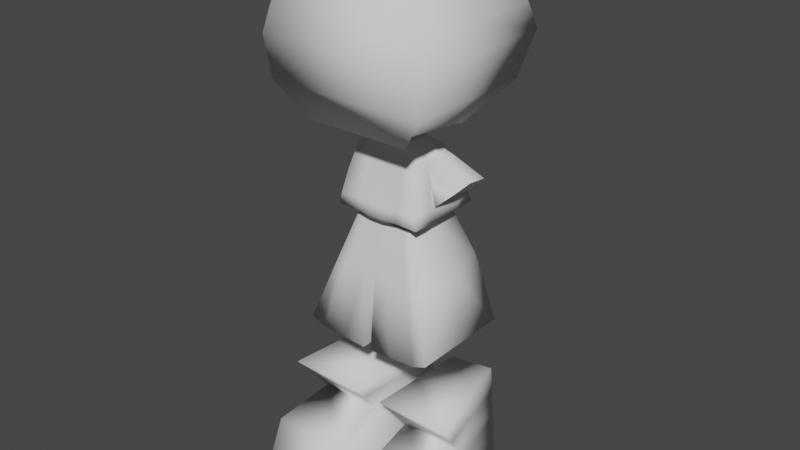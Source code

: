 # Source: mc.blend  (saved by Blender 3.1.7; exported with 4.5.12 LTS)
import bpy
from mathutils import Matrix  # noqa: F401  (used for matrix-valued properties, if any)

bpy.ops.wm.read_factory_settings(use_empty=True)
scene = bpy.context.scene
scene.name = 'Scene'

# ---- collections
col_collection = bpy.data.collections.new('Collection'); scene.collection.children.link(col_collection)

# ---- world
world_world = bpy.data.worlds.new('World'); scene.world = world_world
world_world.use_nodes = True; world_world.node_tree.nodes.clear()
_N = world_world.node_tree.nodes; _L = world_world.node_tree.links
n0 = _N.new('ShaderNodeOutputWorld'); n0.name = 'World Output'; n0.location = (300, 300)
n1 = _N.new('ShaderNodeBackground'); n1.name = 'Background'; n1.location = (10, 300)
n1.inputs[0].default_value = (0.05088, 0.05088, 0.05088, 1.0)
_L.new(n1.outputs[0], n0.inputs[0])
n0.is_active_output = True
world_world.color = (0.05088, 0.05088, 0.05088)
world_world.use_sun_shadow = False
world_world.sun_shadow_jitter_overblur = 0.0

# ---- meshes
me_plane = bpy.data.meshes.new('Plane')
me_plane.from_pydata([(-0.01504, -0.04391, 0.1333), (-0.03505, -0.02131, 0.1381), (0.01504, -0.04391, 0.1333), (0.03505, -0.02131, 0.1381), (-0.05486, -0.04721, 0.1213), (0.05486, -0.04721, 0.1213), (0.0, -0.04721, 0.1333), (0.03229, -0.03305, 0.1357), (-0.03229, -0.03305, 0.1357), (0.03293, -0.04721, 0.1226), (-0.03293, -0.04721, 0.1226), (-0.03529, -0.05811, 0.07446), (-0.0373, -0.07154, 0.01718), (0.03529, -0.05811, 0.07446), (0.0373, -0.07154, 0.01718), (0.01338, -0.07449, 0.01587), (0.0, -0.07449, 0.01587), (-0.01338, -0.07449, 0.01587), (-0.01486, -0.04787, 0.1224), (0.0, -0.04787, 0.1224), (0.01486, -0.04787, 0.1224), (-0.01408, -0.05642, 0.0748), (0.01408, -0.05642, 0.0748), (0.0, -0.05642, 0.0748), (-0.07587, -0.07154, 0.01718), (0.07587, -0.07154, 0.01718), (-0.07126, -0.07104, 0.03701), (0.07126, -0.07104, 0.03701), (-0.06774, -0.05829, 0.074), (0.06774, -0.05829, 0.074), (0.03669, -0.06699, 0.03644), (-0.03669, -0.06699, 0.03644), (-0.01359, -0.06838, 0.03469), (0.0, -0.06838, 0.03469), (0.01359, -0.06838, 0.03469), (-0.07587, 0.06655, 0.01718), (0.07587, 0.06655, 0.01718), (0.03688, -0.03702, 0.01718), (-0.05383, 0.02147, 0.1232), (0.05383, 0.02147, 0.1232), (0.0, 0.06655, 0.01718), (0.03563, 0.06655, 0.01718), (-0.03563, 0.06655, 0.01718), (-0.01782, 0.06655, 0.01718), (0.01782, 0.06655, 0.01718), (0.0, 0.02147, 0.1232), (0.03563, 0.02147, 0.1232), (-0.03563, 0.02147, 0.1232), (-0.01782, 0.02147, 0.1232), (0.01782, 0.02147, 0.1232), (-0.03513, 8.218e-05, 0.1388), (0.03513, 8.218e-05, 0.1388), (0.0, 0.01626, 0.1367), (0.02205, 0.008277, 0.1393), (-0.01535, 0.01626, 0.1377), (0.01535, 0.01626, 0.1377), (-0.02208, 0.008277, 0.1393), (0.03509, -0.01061, 0.1385), (-0.03509, -0.01061, 0.1385), (-0.05593, -0.02867, 0.1231), (0.05593, -0.02867, 0.1231), (0.06134, 0.04089, 0.07752), (0.03563, 0.04104, 0.07715), (0.01782, 0.04104, 0.07715), (0.0, 0.04104, 0.07715), (-0.01782, 0.04104, 0.07715), (-0.03563, 0.04104, 0.07715), (-0.06134, 0.04089, 0.07752), (0.06994, 0.06125, 0.03547), (0.03563, 0.0588, 0.0354), (0.01782, 0.0588, 0.0354), (0.0, 0.0588, 0.0354), (-0.01782, 0.0588, 0.0354), (-0.03563, 0.0588, 0.0354), (-0.06994, 0.06125, 0.03547), (0.03605, 0.03203, 0.01718), (0.07587, 0.03203, 0.01718), (0.07587, -0.03702, 0.01718), (0.05452, 0.005055, 0.1231), (-0.05452, 0.005055, 0.1231), (-0.03511, -0.005265, 0.1387), (0.03511, -0.005265, 0.1387), (0.1164, 0.03964, 0.07722), (-0.1164, 0.03964, 0.07722), (-0.06209, -0.02867, 0.1077), (0.06209, -0.02867, 0.1077), (-0.09785, -0.00839, 0.06176), (0.09785, -0.00839, 0.06176), (-0.1085, 0.01563, 0.07486), (0.1085, 0.01563, 0.07486), (-0.07632, 0.01312, 0.1147), (0.07635, 0.01313, 0.1147), (-0.06847, -0.01181, 0.1231), (0.06847, -0.01181, 0.1231), (-0.0351, -0.007939, 0.1386), (0.0351, -0.007939, 0.1386), (-0.07659, -0.02628, 0.04138), (0.07659, -0.02628, 0.04138), (0.1012, 0.05406, 0.06281), (-0.1012, 0.05406, 0.06281), (0.07686, 0.02573, 0.03945), (-0.07686, 0.02573, 0.03945), (-0.05586, 0.02672, 0.1108), (-0.03563, 0.02672, 0.1108), (-0.01782, 0.02672, 0.1108), (0.0, 0.02672, 0.1108), (0.01782, 0.02672, 0.1108), (0.03563, 0.02672, 0.1108), (0.05586, 0.02672, 0.1108), (-0.0751, -0.007263, 0.1151), (0.0751, -0.007263, 0.1151), (0.05831, -0.05018, 0.1086), (0.03355, -0.05004, 0.1101), (0.01467, -0.04994, 0.1109), (0.0, -0.04994, 0.1109), (-0.01467, -0.04994, 0.1109), (-0.03355, -0.05004, 0.1101), (-0.05831, -0.05018, 0.1086), (-0.06207, 0.01992, 0.1082), (0.06209, 0.01993, 0.1082), (0.01449, -0.03923, 0.0162), (0.06533, 0.02203, 0.07169), (0.06779, -0.03205, 0.07167), (0.01671, 0.03129, 0.01685), (0.0, -0.03923, 0.0162), (0.0, 0.03129, 0.01685), (-0.01671, 0.03129, 0.01685), (-0.01449, -0.03923, 0.0162), (-0.03605, 0.03203, 0.01718), (-0.03688, -0.03702, 0.01718), (-0.07587, 0.03203, 0.01718), (-0.07587, -0.03702, 0.01718), (0.07303, -0.03526, 0.03669), (0.07141, 0.02758, 0.03595), (-0.06751, 0.02469, 0.07229), (-0.07293, 0.02944, 0.03659), (-0.06758, -0.03199, 0.07163), (-0.0729, -0.03522, 0.03667), (-0.05418, 0.01326, 0.1232), (-0.03512, -0.002591, 0.1387), (0.05418, 0.01326, 0.1232), (0.03512, -0.002591, 0.1387), (0.0686, -0.01796, 0.1114), (0.0622, -0.02024, 0.1231), (0.03509, -0.009276, 0.1385), (0.06922, 0.01653, 0.1114), (0.05435, 0.009159, 0.1231), (0.03512, -0.003928, 0.1387), (-0.0692, 0.01652, 0.1115), (-0.05435, 0.009159, 0.1231), (-0.03512, -0.003928, 0.1387), (-0.0686, -0.01796, 0.1114), (-0.0622, -0.02024, 0.1231), (-0.03509, -0.009276, 0.1385), (0.02717, -0.01239, 0.1375), (0.02461, -0.002055, 0.1384), (0.02973, -0.02272, 0.1366), (0.02333, 0.003111, 0.1388), (0.02845, -0.01755, 0.1371), (0.02589, -0.007221, 0.1379), (0.02525, -0.004638, 0.1382), (0.01519, -0.01382, 0.1355), (0.01527, 0.001217, 0.1366), (0.01512, -0.02887, 0.1344), (0.01531, 0.008738, 0.1372), (0.01516, -0.02135, 0.135), (0.01523, -0.006304, 0.1361), (0.01525, -0.002543, 0.1364), (0.0, -0.01548, 0.135), (0.0, 0.0003912, 0.1359), (0.0, -0.03134, 0.1342), (0.0, 0.008325, 0.1363), (0.0, -0.02341, 0.1346), (0.0, -0.007543, 0.1355), (0.0, -0.003576, 0.1357), (-0.01519, -0.01382, 0.1355), (-0.01527, 0.001217, 0.1366), (-0.01512, -0.02887, 0.1344), (-0.01531, 0.008738, 0.1372), (-0.01516, -0.02135, 0.135), (-0.01523, -0.006304, 0.1361), (-0.01525, -0.002543, 0.1364), (-0.02719, -0.01239, 0.1375), (-0.02464, -0.002055, 0.1384), (-0.02974, -0.02272, 0.1366), (-0.02336, 0.003111, 0.1388), (-0.02847, -0.01755, 0.1371), (-0.02591, -0.007221, 0.1379), (-0.02528, -0.004638, 0.1382)], [], [(19, 6, 0, 18), (20, 9, 7, 2), (10, 18, 0, 8), (7, 9, 5, 3), (8, 1, 4, 10), (34, 33, 16, 15), (2, 6, 19, 20), (114, 19, 18, 115), (116, 115, 18, 10), (112, 9, 20, 113), (31, 32, 21, 11), (33, 23, 21, 32), (113, 114, 23, 22), (30, 13, 22, 34), (22, 23, 33, 34), (16, 33, 32, 17), (12, 17, 32, 31), (14, 30, 34, 15), (116, 10, 4, 117), (11, 28, 26, 31), (12, 31, 26, 24), (112, 111, 5, 9), (13, 30, 27, 29), (14, 25, 27, 30), (48, 47, 56, 54), (48, 54, 52, 45), (45, 52, 55, 49), (49, 55, 53, 46), (51, 39, 46, 53), (56, 47, 38, 50), (3, 5, 60, 57), (144, 57, 60, 143), (41, 69, 68, 36), (61, 68, 69, 62), (108, 61, 62, 107), (106, 107, 62, 63), (62, 69, 70, 63), (44, 70, 69, 41), (105, 106, 63, 64), (63, 70, 71, 64), (40, 71, 70, 44), (43, 72, 71, 40), (64, 71, 72, 65), (104, 105, 64, 65), (103, 104, 65, 66), (65, 72, 73, 66), (42, 73, 72, 43), (35, 74, 73, 42), (66, 73, 74, 67), (102, 103, 66, 67), (1, 58, 59, 4), (153, 152, 59, 58), (150, 149, 79, 80), (147, 81, 78, 146), (80, 79, 92, 94), (81, 95, 93, 78), (11, 116, 117, 28), (11, 21, 115, 116), (23, 114, 115, 21), (20, 19, 114, 113), (13, 112, 113, 22), (13, 29, 111, 112), (38, 47, 103, 102), (47, 48, 104, 103), (48, 45, 105, 104), (45, 49, 106, 105), (49, 46, 107, 106), (39, 108, 107, 46), (67, 134, 118, 102), (74, 135, 134, 67), (84, 118, 134, 136), (135, 137, 136, 134), (26, 28, 136, 137), (35, 130, 135, 74), (130, 131, 137, 135), (24, 26, 137, 131), (28, 117, 84, 136), (4, 59, 84, 117), (152, 92, 109, 151), (79, 90, 109, 92), (149, 138, 118, 148), (102, 118, 138, 38), (27, 25, 77, 132), (29, 27, 132, 122), (29, 122, 85, 111), (5, 111, 85, 60), (143, 60, 85, 142), (78, 93, 110, 91), (50, 38, 138, 139), (51, 141, 140, 39), (39, 140, 119, 108), (146, 78, 91, 145), (68, 133, 76, 36), (76, 133, 132, 77), (121, 122, 132, 133), (61, 121, 133, 68), (119, 121, 61, 108), (122, 121, 119, 85), (95, 144, 143, 93), (93, 143, 142, 110), (85, 97, 87, 142), (100, 97, 85, 119), (89, 110, 142, 87), (91, 110, 89, 82), (141, 147, 146, 140), (140, 146, 145, 119), (91, 82, 98, 145), (100, 119, 145, 98), (101, 118, 84, 96), (139, 138, 149, 150), (79, 149, 148, 90), (99, 148, 118, 101), (90, 148, 99, 83), (90, 83, 88, 109), (94, 92, 152, 153), (59, 152, 151, 84), (151, 86, 96, 84), (151, 109, 88, 86), (3, 156, 7), (57, 158, 156, 3), (144, 154, 158, 57), (95, 159, 154, 144), (81, 160, 159, 95), (147, 155, 160, 81), (141, 157, 155, 147), (53, 157, 141, 51), (55, 164, 157, 53), (157, 164, 162, 155), (155, 162, 167, 160), (160, 167, 166, 159), (167, 174, 173, 166), (162, 169, 174, 167), (164, 171, 169, 162), (52, 171, 164, 55), (54, 178, 171, 52), (171, 178, 176, 169), (169, 176, 181, 174), (174, 181, 180, 173), (173, 180, 175, 168), (168, 175, 179, 172), (172, 179, 177, 170), (6, 170, 177, 0), (2, 163, 170, 6), (165, 172, 170, 163), (161, 168, 172, 165), (166, 173, 168, 161), (159, 166, 161, 154), (154, 161, 165, 158), (158, 165, 163, 156), (7, 156, 163, 2), (56, 185, 178, 54), (178, 185, 183, 176), (176, 183, 188, 181), (181, 188, 187, 180), (180, 187, 182, 175), (175, 182, 186, 179), (179, 186, 184, 177), (0, 177, 184, 8), (1, 8, 184), (58, 1, 184, 186), (153, 58, 186, 182), (94, 153, 182, 187), (80, 94, 187, 188), (150, 80, 188, 183), (139, 150, 183, 185), (50, 139, 185, 56), (25, 14, 37, 77), (14, 15, 120, 37), (15, 16, 124, 120), (16, 17, 127, 124), (17, 12, 129, 127), (12, 24, 131, 129), (129, 131, 130, 128), (127, 129, 128, 126), (124, 127, 126, 125), (123, 120, 124, 125), (123, 75, 37, 120), (76, 77, 37, 75), (41, 36, 76, 75), (44, 41, 75, 123), (40, 44, 123, 125), (43, 40, 125, 126), (43, 126, 128, 42), (35, 42, 128, 130)])
me_plane.polygons.foreach_set('use_smooth', [True] * 184)
_uv = me_plane.uv_layers.new(name='UVMap')
_uv.uv.foreach_set('vector', [0.0, 0.0, 0.0, 0.0, 0.0, 0.0, 0.0, 0.0, 0.0, 0.0, 0.0, 0.0, 0.0, 0.0, 0.0, 0.0, 0.0, 0.0, 0.0, 0.0, 0.0, 0.0, 0.0, 0.0, 0.0, 0.0, 0.0, 0.0, 0.0, 0.0, 0.0, 0.0, 0.0, 0.0, 0.0, 0.0, 0.0, 0.0, 0.0, 0.0, 0.0, 0.0, 0.0, 0.0, 0.0, 0.0, 0.0, 0.0, 0.0, 0.0, 0.0, 0.0, 0.0, 0.0, 0.0, 0.0, 0.0, 0.0, 0.0, 0.0, 0.0, 0.0, 0.0, 0.0, 0.0, 0.0, 0.0, 0.0, 0.0, 0.0, 0.0, 0.0, 0.0, 0.0, 0.0, 0.0, 0.0, 0.0, 0.0, 0.0, 0.0, 0.0, 0.0, 0.0, 0.0, 0.0, 0.0, 0.0, 0.0, 0.0, 0.0, 0.0, 0.0, 0.0, 0.0, 0.0, 0.0, 0.0, 0.0, 0.0, 0.0, 0.0, 0.0, 0.0, 0.0, 0.0, 0.0, 0.0, 0.0, 0.0, 0.0, 0.0, 0.0, 0.0, 0.0, 0.0, 0.0, 0.0, 0.0, 0.0, 0.0, 0.0, 0.0, 0.0, 0.0, 0.0, 0.0, 0.0, 0.0, 0.0, 0.0, 0.0, 0.0, 0.0, 0.0, 0.0, 0.0, 0.0, 0.0, 0.0, 0.0, 0.0, 0.0, 0.0, 0.0, 0.0, 0.0, 0.0, 0.0, 0.0, 0.0, 0.0, 0.0, 0.0, 0.0, 0.0, 0.0, 0.0, 0.0, 0.0, 0.0, 0.0, 0.0, 0.0, 0.0, 0.0, 0.0, 0.0, 0.0, 0.0, 0.0, 0.0, 0.0, 0.0, 0.0, 0.0, 0.0, 0.0, 0.0, 0.0, 0.0, 0.0, 0.0, 0.0, 0.0, 0.0, 0.0, 0.0, 0.0, 0.0, 0.0, 0.0, 0.0, 0.0, 0.0, 0.0, 0.0, 0.0, 0.0, 0.0, 0.0, 0.0, 0.0, 0.0, 0.0, 0.0, 0.0, 0.0, 0.0, 0.0, 0.0, 0.0, 0.0, 0.0, 0.0, 0.0, 0.0, 0.0, 0.0, 0.0, 0.0, 0.0, 0.0, 0.0, 0.0, 0.0, 0.0, 0.0, 0.0, 0.0, 0.0, 0.0, 0.0, 0.0, 0.0, 0.0, 0.0, 0.0, 0.0, 0.0, 0.0, 0.0, 0.0, 0.0, 0.0, 0.0, 0.0, 0.0, 0.0, 0.0, 0.0, 0.0, 0.0, 0.0, 0.0, 0.0, 0.0, 0.0, 0.0, 0.0, 0.0, 0.0, 0.0, 0.0, 0.0, 0.0, 0.0, 0.0, 0.0, 0.0, 0.0, 0.0, 0.0, 0.0, 0.0, 0.0, 0.0, 0.0, 0.0, 0.0, 0.0, 0.0, 0.0, 0.0, 0.0, 0.0, 0.0, 0.0, 0.0, 0.0, 0.0, 0.0, 0.0, 0.0, 0.0, 0.0, 0.0, 0.0, 0.0, 0.0, 0.0, 0.0, 0.0, 0.0, 0.0, 0.0, 0.0, 0.0, 0.0, 0.0, 0.0, 0.0, 0.0, 0.0, 0.0, 0.0, 0.0, 0.0, 0.0, 0.0, 0.0, 0.0, 0.0, 0.0, 0.0, 0.0, 0.0, 0.0, 0.0, 0.0, 0.0, 0.0, 0.0, 0.0, 0.0, 0.0, 0.0, 0.0, 0.0, 0.0, 0.0, 0.0, 0.0, 0.0, 0.0, 0.0, 0.0, 0.0, 0.0, 0.0, 0.0, 0.0, 0.0, 0.0, 0.0, 0.0, 0.0, 0.0, 0.0, 0.0, 0.0, 0.0, 0.0, 0.0, 0.0, 0.0, 0.0, 0.0, 0.0, 0.0, 0.0, 0.0, 0.0, 0.0, 0.0, 0.0, 0.0, 0.0, 0.0, 0.0, 0.0, 0.0, 0.0, 0.0, 0.0, 0.0, 0.0, 0.0, 0.0, 0.0, 0.0, 0.0, 0.0, 0.0, 0.0, 0.0, 0.0, 0.0, 0.0, 0.0, 0.0, 0.0, 0.0, 0.0, 0.0, 0.0, 0.0, 0.0, 0.0, 0.0, 0.0, 0.0, 0.0, 0.0, 0.0, 0.0, 0.0, 0.0, 0.0, 0.0, 0.0, 0.0, 0.0, 0.0, 0.0, 0.0, 0.0, 0.0, 0.0, 0.0, 0.0, 0.0, 0.0, 0.0, 0.0, 0.0, 0.0, 0.0, 0.0, 0.0, 0.0, 0.0, 0.0, 0.0, 0.0, 0.0, 0.0, 0.0, 0.0, 0.0, 0.0, 0.0, 0.0, 0.0, 0.0, 0.0, 0.0, 0.0, 0.0, 0.0, 0.0, 0.0, 0.0, 0.0, 0.0, 0.0, 0.0, 0.0, 0.0, 0.0, 0.0, 0.0, 0.0, 0.0, 0.0, 0.0, 0.0, 0.0, 0.0, 0.0, 0.0, 0.0, 0.0, 0.0, 0.0, 0.0, 0.0, 0.0, 0.0, 0.0, 0.0, 0.0, 0.0, 0.0, 0.0, 0.0, 0.0, 0.0, 0.0, 0.0, 0.0, 0.0, 0.0, 0.0, 0.0, 0.0, 0.0, 0.0, 0.0, 0.0, 0.0, 0.0, 0.0, 0.0, 0.0, 0.0, 0.0, 0.0, 0.0, 0.0, 0.0, 0.0, 0.0, 0.0, 0.0, 0.0, 0.0, 0.0, 0.0, 0.0, 0.0, 0.0, 0.0, 0.0, 0.0, 0.0, 0.0, 0.0, 0.0, 0.0, 0.0, 0.0, 0.0, 0.0, 0.0, 0.0, 0.0, 0.0, 0.0, 0.0, 0.0, 0.0, 0.0, 0.0, 0.0, 0.0, 0.0, 0.0, 0.0, 0.0, 0.0, 0.0, 0.0, 0.0, 0.0, 0.0, 0.0, 0.0, 0.0, 0.0, 0.0, 0.0, 0.0, 0.0, 0.0, 0.0, 0.0, 0.0, 0.0, 0.0, 0.0, 0.0, 0.0, 0.0, 0.0, 0.0, 0.0, 0.0, 0.0, 0.0, 0.0, 0.0, 0.0, 0.0, 0.0, 0.0, 0.0, 0.0, 0.0, 0.0, 0.0, 0.0, 0.0, 0.0, 0.0, 0.0, 0.0, 0.0, 0.0, 0.0, 0.0, 0.0, 0.0, 0.0, 0.0, 0.0, 0.0, 0.0, 0.0, 0.0, 0.0, 0.0, 0.0, 0.0, 0.0, 0.0, 0.0, 0.0, 0.0, 0.0, 0.0, 0.0, 0.0, 0.0, 0.0, 0.0, 0.0, 0.0, 0.0, 0.0, 0.0, 0.0, 0.0, 0.0, 0.0, 0.0, 0.0, 0.0, 0.0, 0.0, 0.0, 0.0, 0.0, 0.0, 0.0, 0.0, 0.0, 0.0, 0.0, 0.0, 0.0, 0.0, 0.0, 0.0, 0.0, 0.0, 0.0, 0.0, 0.0, 0.0, 0.0, 0.0, 0.0, 0.0, 0.0, 0.0, 0.0, 0.0, 0.0, 0.0, 0.0, 0.0, 0.0, 0.0, 0.0, 0.0, 0.0, 0.0, 0.0, 0.0, 0.0, 0.0, 0.0, 0.0, 0.0, 0.0, 0.0, 0.0, 0.0, 0.0, 0.0, 0.0, 0.0, 0.0, 0.0, 0.0, 0.0, 0.0, 0.0, 0.0, 0.0, 0.0, 0.0, 0.0, 0.0, 0.0, 0.0, 0.0, 0.0, 0.0, 0.0, 0.0, 0.0, 0.0, 0.0, 0.0, 0.0, 0.0, 0.0, 0.0, 0.0, 0.0, 0.0, 0.0, 0.0, 0.0, 0.0, 0.0, 0.0, 0.0, 0.0, 0.0, 0.0, 0.0, 0.0, 0.0, 0.0, 0.0, 0.0, 0.0, 0.0, 0.0, 0.0, 0.0, 0.0, 0.0, 0.0, 0.0, 0.0, 0.0, 0.0, 0.0, 0.0, 0.0, 0.0, 0.0, 0.0, 0.0, 0.0, 0.0, 0.0, 0.0, 0.0, 0.0, 0.0, 0.0, 0.0, 0.0, 0.0, 0.0, 0.0, 0.0, 0.0, 0.0, 0.0, 0.0, 0.0, 0.0, 0.0, 0.0, 0.0, 0.0, 0.0, 0.0, 0.0, 0.0, 0.0, 0.0, 0.0, 0.0, 0.0, 0.0, 0.0, 0.0, 0.0, 0.0, 0.0, 0.0, 0.0, 0.0, 0.0, 0.0, 0.0, 0.0, 0.0, 0.0, 0.0, 0.0, 0.0, 0.0, 0.0, 0.0, 0.0, 0.0, 0.0, 0.0, 0.0, 0.0, 0.0, 0.0, 0.0, 0.0, 0.0, 0.0, 0.0, 0.0, 0.0, 0.0, 0.0, 0.0, 0.0, 0.0, 0.0, 0.0, 0.0, 0.0, 0.0, 0.0, 0.0, 0.0, 0.0, 0.0, 0.0, 0.0, 0.0, 0.0, 0.0, 0.0, 0.0, 0.0, 0.0, 0.0, 0.0, 0.0, 0.0, 0.0, 0.0, 0.0, 0.0, 0.0, 0.0, 0.0, 0.0, 0.0, 0.0, 0.0, 0.0, 0.0, 0.0, 0.0, 0.0, 0.0, 0.0, 0.0, 0.0, 0.0, 0.0, 0.0, 0.0, 0.0, 0.0, 0.0, 0.0, 0.0, 0.0, 0.0, 0.0, 0.0, 0.0, 0.0, 0.0, 0.0, 0.0, 0.0, 0.0, 0.0, 0.0, 0.0, 0.0, 0.0, 0.0, 0.0, 0.0, 0.0, 0.0, 0.0, 0.0, 0.0, 0.0, 0.0, 0.0, 0.0, 0.0, 0.0, 0.0, 0.0, 0.0, 0.0, 0.0, 0.0, 0.0, 0.0, 0.0, 0.0, 0.0, 0.0, 0.0, 0.0, 0.0, 0.0, 0.0, 0.0, 0.0, 0.0, 0.0, 0.0, 0.0, 0.0, 0.0, 0.0, 0.0, 0.0, 0.0, 0.0, 0.0, 0.0, 0.0, 0.0, 0.0, 0.0, 0.0, 0.0, 0.0, 0.0, 0.0, 0.0, 0.0, 0.0, 0.0, 0.0, 0.0, 0.0, 0.0, 0.0, 0.0, 0.0, 0.0, 0.0, 0.0, 0.0, 0.0, 0.0, 0.0, 0.0, 0.0, 0.0, 0.0, 0.0, 0.0, 0.0, 0.0, 0.0, 0.0, 0.0, 0.0, 0.0, 0.0, 0.0, 0.0, 0.0, 0.0, 0.0, 0.0, 0.0, 0.0, 0.0, 0.0, 0.0, 0.0, 0.0, 0.0, 0.0, 0.0, 0.0, 0.0, 0.0, 0.0, 0.0, 0.0, 0.0, 0.0, 0.0, 0.0, 0.0, 0.0, 0.0, 0.0, 0.0, 0.0, 0.0, 0.0, 0.0, 0.0, 0.0, 0.0, 0.0, 0.0, 0.0, 0.0, 0.0, 0.0, 0.0, 0.0, 0.0, 0.0, 0.0, 0.0, 0.0, 0.0, 0.0, 0.0, 0.0, 0.0, 0.0, 0.0, 0.0, 0.0, 0.0, 0.0, 0.0, 0.0, 0.0, 0.0, 0.0, 0.0, 0.0, 0.0, 0.0, 0.0, 0.0, 0.0, 0.0, 0.0, 0.0, 0.0, 0.0, 0.0, 0.0, 0.0, 0.0, 0.0, 0.0, 0.0, 0.0, 0.0, 0.0, 0.0, 0.0, 0.0, 0.0, 0.0, 0.0, 0.0, 0.0, 0.0, 0.0, 0.0, 0.0, 0.0, 0.0, 0.0, 0.0, 0.0, 0.0, 0.0, 0.0, 0.0, 0.0, 0.0, 0.0, 0.0, 0.0, 0.0, 0.0, 0.0, 0.0, 0.0, 0.0, 0.0, 0.0, 0.0, 0.0, 0.0, 0.0, 0.0, 0.0, 0.0, 0.0, 0.0, 0.0, 0.0, 0.0, 0.0, 0.0, 0.0, 0.0, 0.0, 0.0, 0.0, 0.0, 0.0, 0.0, 0.0, 0.0, 0.0, 0.0, 0.0, 0.0, 0.0, 0.0, 0.0, 0.0, 0.0, 0.0, 0.0, 0.0, 0.0, 0.0, 0.0, 0.0, 0.0, 0.0, 0.0, 0.0, 0.0, 0.0, 0.0, 0.0, 0.0, 0.0, 0.0, 0.0, 0.0, 0.0, 0.0, 0.0, 0.0, 0.0, 0.0, 0.0, 0.0, 0.0, 0.0, 0.0, 0.0, 0.0, 0.0, 0.0, 0.0, 0.0, 0.0, 0.0, 0.0, 0.0, 0.0, 0.0, 0.0, 0.0, 0.0, 0.0, 0.0, 0.0, 0.0, 0.0, 0.0, 0.0, 0.0, 0.0, 0.0, 0.0, 0.0, 0.0, 0.0, 0.0, 0.0, 0.0, 0.0, 0.0, 0.0, 0.0, 0.0, 0.0, 0.0, 0.0, 0.0, 0.0, 0.0, 0.0, 0.0, 0.0, 0.0, 0.0, 0.0, 0.0, 0.0, 0.0, 0.0, 0.0, 0.0, 0.0, 0.0, 0.0, 0.0, 0.0, 0.0, 0.0, 0.0, 0.0, 0.0, 0.0, 0.0, 0.0, 0.0, 0.0, 0.0, 0.0, 0.0, 0.0, 0.0, 0.0, 0.0, 0.0, 0.0, 0.0, 0.0, 0.0, 0.0, 0.0, 0.0, 0.0, 0.0, 0.0, 0.0, 0.0, 0.0, 0.0, 0.0, 0.0, 0.0, 0.0, 0.0, 0.0, 0.0, 0.0, 0.0, 0.0, 0.0, 0.0, 0.0, 0.0, 0.0, 0.0, 0.0, 0.0, 0.0, 0.0, 0.0, 0.0, 0.0, 0.0, 0.0, 0.0, 0.0, 0.0, 0.0, 0.0, 0.0, 0.0, 0.0, 0.0, 0.0, 0.0, 0.0, 0.0, 0.0, 0.0, 0.0, 0.0, 0.0, 0.0, 0.0, 0.0, 0.0, 0.0, 0.0, 0.0, 0.0, 0.0, 0.0, 0.0, 0.0, 0.0, 0.0, 0.0, 0.0, 0.0, 0.0, 0.0, 0.0, 0.0, 0.0, 0.0, 0.0, 0.0, 0.0, 0.0, 0.0, 0.0, 0.0, 0.0, 0.0, 0.0, 0.0, 0.0, 0.0, 0.0, 0.0, 0.0, 0.0, 0.0, 0.0, 0.0, 0.0, 0.0, 0.0, 0.0, 0.0, 0.0, 0.0, 0.0, 0.0, 0.0, 0.0, 0.0, 0.0, 0.0, 0.0, 0.0, 0.0, 0.0, 0.0, 0.0, 0.0, 0.0, 0.0, 0.0, 0.0, 0.0, 0.0, 0.0, 0.0, 0.0, 0.0, 0.0, 0.0, 0.0, 0.0, 0.0, 0.0, 0.0, 0.0, 0.0, 0.0, 0.0, 0.0, 0.0, 0.0, 0.0, 0.0, 0.0, 0.0, 0.0, 0.0, 0.0, 0.0, 0.0, 0.0, 0.0, 0.0, 0.0, 0.0, 0.0, 0.0, 0.0, 0.0, 0.0, 0.0, 0.0, 0.0, 0.0, 0.0, 0.0, 0.0, 0.0, 0.0, 0.0, 0.0, 0.0, 0.0, 0.0, 0.0, 0.0, 0.0, 0.0, 0.0, 0.0, 0.0, 0.0, 0.0, 0.0, 0.0, 0.0, 0.0, 0.0, 0.0, 0.0, 0.0, 0.0, 0.0, 0.0, 0.0, 0.0, 0.0, 0.0, 0.0, 0.0, 0.0, 0.0])
me_plane.use_remesh_fix_poles = True
me_plane.use_remesh_preserve_attributes = False
me_plane.update()
me_plane_001 = bpy.data.meshes.new('Plane.001')
me_plane_001.from_pydata([(-0.09301, -0.0067, -0.1998), (-0.09301, -0.09804, -0.1998), (-0.1174, -0.007197, -0.1903), (-0.04849, -0.006005, -0.203), (-0.09301, 0.08464, -0.1998), (-0.04849, 0.08603, -0.203), (-0.1174, 0.08365, -0.1903), (-0.06487, 0.06181, -0.07717), (-0.02087, 0.0632, -0.08035), (-0.09012, 0.06082, -0.06763), (-0.03521, 0.05191, 0.004495), (-0.04695, 0.05191, 0.004495), (-0.02348, 0.05191, 0.004495), (3.725e-09, 0.05191, 0.004495), (0.0, 0.0632, -0.08035), (0.02348, 0.05191, 0.004495), (0.02087, 0.0632, -0.08035), (0.03521, 0.05191, 0.004495), (0.04695, 0.05191, 0.004495), (0.06487, 0.06181, -0.07717), (0.09012, 0.06082, -0.06763), (0.09301, 0.08464, -0.1998), (0.09301, -0.0067, -0.1998), (0.1174, 0.08365, -0.1903), (0.04849, 0.08603, -0.203), (0.04849, -0.006005, -0.203), (0.007149, 0.07932, -0.2051), (0.007149, -0.00936, -0.2051), (0.0, -0.007162, -0.07808), (0.007149, -0.09804, -0.2051), (0.04849, -0.09804, -0.203), (0.0, -0.07753, -0.07581), (-0.007149, -0.09804, -0.2051), (-0.02113, -0.07753, -0.08018), (0.02113, -0.07753, -0.08018), (0.0, -0.0551, 0.003688), (-0.01292, -0.0551, 0.003688), (0.01292, -0.0551, 0.003688), (0.03875, -0.0551, 0.003688), (0.05167, -0.0551, 0.003688), (0.06339, -0.07753, -0.08893), (0.08453, -0.07753, -0.0933), (0.09301, -0.09804, -0.1998), (0.1174, -0.09804, -0.1903), (0.1174, -0.007197, -0.1903), (0.101, -0.008353, -0.08047), (0.04695, -0.008353, 0.004495), (-0.03875, -0.0551, 0.003688), (-0.05167, -0.0551, 0.003688), (-0.06339, -0.07753, -0.08893), (-0.08453, -0.07753, -0.0933), (-0.1174, -0.09804, -0.1903), (-0.101, -0.008353, -0.08047), (-0.04695, -0.008353, 0.004495), (-0.04849, -0.09804, -0.203), (-0.007149, -0.00936, -0.2051), (-0.007149, 0.07932, -0.2051)], [], [(0, 3, 54, 1), (51, 2, 0, 1), (0, 2, 6, 4), (3, 0, 4, 5), (4, 7, 8, 5), (6, 9, 7, 4), (7, 10, 12, 8), (9, 11, 10, 7), (8, 12, 13, 14), (15, 16, 14, 13), (15, 17, 19, 16), (19, 17, 18, 20), (23, 21, 19, 20), (21, 24, 16, 19), (25, 24, 21, 22), (22, 21, 23, 44), (27, 26, 24, 25), (24, 26, 14, 16), (28, 14, 26, 27), (27, 25, 30, 29), (29, 31, 28, 27), (29, 30, 34, 31), (55, 28, 31, 32), (32, 31, 33, 54), (31, 35, 36, 33), (34, 37, 35, 31), (34, 40, 38, 37), (39, 38, 40, 41), (41, 40, 42, 43), (30, 42, 40, 34), (43, 42, 22, 44), (25, 22, 42, 30), (43, 44, 45, 41), (23, 20, 45, 44), (20, 18, 46, 45), (46, 39, 41, 45), (49, 33, 36, 47), (48, 50, 49, 47), (50, 51, 1, 49), (54, 33, 49, 1), (50, 52, 2, 51), (53, 52, 50, 48), (9, 52, 53, 11), (6, 2, 52, 9), (55, 32, 54, 3), (55, 3, 5, 56), (56, 14, 28, 55), (56, 5, 8, 14)])
me_plane_001.polygons.foreach_set('use_smooth', [True] * 48)
_uv = me_plane_001.uv_layers.new(name='UVMap')
_uv.uv.foreach_set('vector', [0.0, 0.0, 0.0, 0.0, 0.0, 0.0, 0.0, 0.0, 0.0, 0.0, 0.0, 0.0, 0.0, 0.0, 0.0, 0.0, 0.0, 0.0, 0.0, 0.0, 0.0, 0.0, 0.0, 0.0, 0.0, 0.0, 0.0, 0.0, 0.0, 0.0, 0.0, 0.0, 0.0, 0.0, 0.0, 0.0, 0.0, 0.0, 0.0, 0.0, 0.0, 0.0, 0.0, 0.0, 0.0, 0.0, 0.0, 0.0, 0.0, 0.0, 0.0, 0.0, 0.0, 0.0, 0.0, 0.0, 0.0, 0.0, 0.0, 0.0, 0.0, 0.0, 0.0, 0.0, 0.0, 0.0, 0.0, 0.0, 0.0, 0.0, 0.0, 0.0, 0.0, 0.0, 0.0, 0.0, 0.0, 0.0, 0.0, 0.0, 0.0, 0.0, 0.0, 0.0, 0.0, 0.0, 0.0, 0.0, 0.0, 0.0, 0.0, 0.0, 0.0, 0.0, 0.0, 0.0, 0.0, 0.0, 0.0, 0.0, 0.0, 0.0, 0.0, 0.0, 0.0, 0.0, 0.0, 0.0, 0.0, 0.0, 0.0, 0.0, 0.0, 0.0, 0.0, 0.0, 0.0, 0.0, 0.0, 0.0, 0.0, 0.0, 0.0, 0.0, 0.0, 0.0, 0.0, 0.0, 0.0, 0.0, 0.0, 0.0, 0.0, 0.0, 0.0, 0.0, 0.0, 0.0, 0.0, 0.0, 0.0, 0.0, 0.0, 0.0, 0.0, 0.0, 0.0, 0.0, 0.0, 0.0, 0.0, 0.0, 0.0, 0.0, 0.0, 0.0, 0.0, 0.0, 0.0, 0.0, 0.0, 0.0, 0.0, 0.0, 0.0, 0.0, 0.0, 0.0, 0.0, 0.0, 0.0, 0.0, 0.0, 0.0, 0.0, 0.0, 0.0, 0.0, 0.0, 0.0, 0.0, 0.0, 0.0, 0.0, 0.0, 0.0, 0.0, 0.0, 0.0, 0.0, 0.0, 0.0, 0.0, 0.0, 0.0, 0.0, 0.0, 0.0, 0.0, 0.0, 0.0, 0.0, 0.0, 0.0, 0.0, 0.0, 0.0, 0.0, 0.0, 0.0, 0.0, 0.0, 0.0, 0.0, 0.0, 0.0, 0.0, 0.0, 0.0, 0.0, 0.0, 0.0, 0.0, 0.0, 0.0, 0.0, 0.0, 0.0, 0.0, 0.0, 0.0, 0.0, 0.0, 0.0, 0.0, 0.0, 0.0, 0.0, 0.0, 0.0, 0.0, 0.0, 0.0, 0.0, 0.0, 0.0, 0.0, 0.0, 0.0, 0.0, 0.0, 0.0, 0.0, 0.0, 0.0, 0.0, 0.0, 0.0, 0.0, 0.0, 0.0, 0.0, 0.0, 0.0, 0.0, 0.0, 0.0, 0.0, 0.0, 0.0, 0.0, 0.0, 0.0, 0.0, 0.0, 0.0, 0.0, 0.0, 0.0, 0.0, 0.0, 0.0, 0.0, 0.0, 0.0, 0.0, 0.0, 0.0, 0.0, 0.0, 0.0, 0.0, 0.0, 0.0, 0.0, 0.0, 0.0, 0.0, 0.0, 0.0, 0.0, 0.0, 0.0, 0.0, 0.0, 0.0, 0.0, 0.0, 0.0, 0.0, 0.0, 0.0, 0.0, 0.0, 0.0, 0.0, 0.0, 0.0, 0.0, 0.0, 0.0, 0.0, 0.0, 0.0, 0.0, 0.0, 0.0, 0.0, 0.0, 0.0, 0.0, 0.0, 0.0, 0.0, 0.0, 0.0, 0.0, 0.0, 0.0, 0.0, 0.0, 0.0, 0.0, 0.0, 0.0, 0.0, 0.0, 0.0, 0.0, 0.0, 0.0, 0.0, 0.0, 0.0, 0.0, 0.0, 0.0, 0.0, 0.0, 0.0, 0.0, 0.0, 0.0, 0.0, 0.0, 0.0, 0.0, 0.0, 0.0, 0.0, 0.0, 0.0, 0.0, 0.0, 0.0, 0.0, 0.0, 0.0, 0.0, 0.0, 0.0, 0.0, 0.0, 0.0])
me_plane_001.use_remesh_fix_poles = True
me_plane_001.use_remesh_preserve_attributes = False
me_plane_001.update()
me_plane_002 = bpy.data.meshes.new('Plane.002')
me_plane_002.from_pydata([(-0.1344, 6.557e-07, -0.2867), (-0.1571, -0.09963, -0.2966), (-0.1095, 0.09117, -0.2946), (-0.02327, 8.345e-07, -0.3049), (-0.131, 0.01187, -0.3363), (-0.1086, 0.09798, -0.3445), (-0.1534, -0.07425, -0.3281), (-0.1253, 0.02886, -0.3702), (-0.1081, 0.1019, -0.3731), (-0.1425, -0.04418, -0.3673), (-0.1379, -0.01474, -0.4015), (-0.1075, 0.1058, -0.4018), (-0.1684, -0.1353, -0.4012), (-0.1379, -0.02295, -0.4589), (-0.1064, 0.1137, -0.4591), (-0.1694, -0.1596, -0.4588), (-0.1375, -0.0201, -0.4997), (-0.1057, 0.1189, -0.4974), (-0.1693, -0.1591, -0.502), (-0.02284, -0.01657, -0.4981), (-0.01987, 0.1259, -0.497), (-0.03684, -0.1575, -0.5), (-0.02242, -0.0191, -0.4584), (-0.02253, 0.1214, -0.4581), (-0.02232, -0.1596, -0.4588), (-0.02776, -0.01041, -0.4006), (-0.03142, 0.03344, -0.3691), (-0.02903, -0.1353, -0.4012), (-0.0265, 0.1145, -0.4), (-0.02848, 0.1111, -0.3709), (-0.03047, 0.1076, -0.3419), (-0.02093, 0.09963, -0.3132), (-0.03086, 0.01668, -0.335), (-0.03125, -0.07425, -0.3281), (-0.03436, -0.04418, -0.3673), (-0.02561, -0.09963, -0.2966)], [], [(0, 4, 6, 1), (1, 35, 3, 0), (2, 5, 4, 0), (31, 2, 0, 3), (5, 8, 7, 4), (9, 6, 4, 7), (11, 10, 7, 8), (9, 7, 10, 12), (14, 13, 10, 11), (12, 10, 13, 15), (17, 16, 13, 14), (15, 13, 16, 18), (17, 20, 19, 16), (19, 21, 18, 16), (20, 23, 22, 19), (19, 22, 24, 21), (28, 25, 22, 23), (25, 27, 24, 22), (26, 25, 28, 29), (26, 34, 27, 25), (28, 11, 8, 29), (23, 14, 11, 28), (29, 30, 32, 26), (29, 8, 5, 30), (30, 31, 3, 32), (31, 30, 5, 2), (34, 26, 32, 33), (33, 32, 3, 35), (6, 9, 34, 33), (1, 6, 33, 35), (27, 34, 9, 12), (12, 15, 24, 27), (18, 21, 24, 15), (20, 17, 14, 23)])
me_plane_002.polygons.foreach_set('use_smooth', [True] * 34)
_uv = me_plane_002.uv_layers.new(name='UVMap')
_uv.uv.foreach_set('vector', [0.0, 0.0, 0.0, 0.0, 0.0, 0.0, 0.0, 0.0, 0.0, 0.0, 0.0, 0.0, 0.0, 0.0, 0.0, 0.0, 0.0, 0.0, 0.0, 0.0, 0.0, 0.0, 0.0, 0.0, 0.0, 0.0, 0.0, 0.0, 0.0, 0.0, 0.0, 0.0, 0.0, 0.0, 0.0, 0.0, 0.0, 0.0, 0.0, 0.0, 0.0, 0.0, 0.0, 0.0, 0.0, 0.0, 0.0, 0.0, 0.0, 0.0, 0.0, 0.0, 0.0, 0.0, 0.0, 0.0, 0.0, 0.0, 0.0, 0.0, 0.0, 0.0, 0.0, 0.0, 0.0, 0.0, 0.0, 0.0, 0.0, 0.0, 0.0, 0.0, 0.0, 0.0, 0.0, 0.0, 0.0, 0.0, 0.0, 0.0, 0.0, 0.0, 0.0, 0.0, 0.0, 0.0, 0.0, 0.0, 0.0, 0.0, 0.0, 0.0, 0.0, 0.0, 0.0, 0.0, 0.0, 0.0, 0.0, 0.0, 0.0, 0.0, 0.0, 0.0, 0.0, 0.0, 0.0, 0.0, 0.0, 0.0, 0.0, 0.0, 0.0, 0.0, 0.0, 0.0, 0.0, 0.0, 0.0, 0.0, 0.0, 0.0, 0.0, 0.0, 0.0, 0.0, 0.0, 0.0, 0.0, 0.0, 0.0, 0.0, 0.0, 0.0, 0.0, 0.0, 0.0, 0.0, 0.0, 0.0, 0.0, 0.0, 0.0, 0.0, 0.0, 0.0, 0.0, 0.0, 0.0, 0.0, 0.0, 0.0, 0.0, 0.0, 0.0, 0.0, 0.0, 0.0, 0.0, 0.0, 0.0, 0.0, 0.0, 0.0, 0.0, 0.0, 0.0, 0.0, 0.0, 0.0, 0.0, 0.0, 0.0, 0.0, 0.0, 0.0, 0.0, 0.0, 0.0, 0.0, 0.0, 0.0, 0.0, 0.0, 0.0, 0.0, 0.0, 0.0, 0.0, 0.0, 0.0, 0.0, 0.0, 0.0, 0.0, 0.0, 0.0, 0.0, 0.0, 0.0, 0.0, 0.0, 0.0, 0.0, 0.0, 0.0, 0.0, 0.0, 0.0, 0.0, 0.0, 0.0, 0.0, 0.0, 0.0, 0.0, 0.0, 0.0, 0.0, 0.0, 0.0, 0.0, 0.0, 0.0, 0.0, 0.0, 0.0, 0.0, 0.0, 0.0, 0.0, 0.0, 0.0, 0.0, 0.0, 0.0, 0.0, 0.0, 0.0, 0.0, 0.0, 0.0, 0.0, 0.0, 0.0, 0.0, 0.0, 0.0, 0.0, 0.0, 0.0, 0.0, 0.0, 0.0, 0.0, 0.0, 0.0, 0.0, 0.0, 0.0, 0.0, 0.0, 0.0, 0.0, 0.0, 0.0, 0.0, 0.0, 0.0, 0.0, 0.0, 0.0])
me_plane_002.use_remesh_fix_poles = True
me_plane_002.use_remesh_preserve_attributes = False
me_plane_002.update()
me_plane_003 = bpy.data.meshes.new('Plane.003')
me_plane_003.from_pydata([(-0.09071, -0.1138, 0.166), (-0.1132, -0.128, 0.1961), (0.09071, -0.1138, 0.166), (-0.01467, -0.0507, 0.1498), (-0.1142, -0.03911, 0.1877), (-0.01653, -0.02557, 0.1502), (-1.863e-09, -0.0507, 0.1498), (0.01467, -0.0507, 0.1498), (0.1142, -0.03911, 0.1877), (0.01653, -0.02557, 0.1502), (0.01839, -0.0004464, 0.1506), (3.725e-09, -0.0004464, 0.1506), (0.09032, 0.01563, 0.1657), (-0.09032, 0.01563, 0.1657), (0.1335, 0.08716, 0.2252), (-0.1335, 0.08716, 0.2252), (0.1423, 0.1215, 0.2937), (0.1346, -0.02752, 0.2256), (0.1358, -0.1422, 0.2261), (0.143, -0.01407, 0.2939), (0.1437, -0.1496, 0.2941), (0.134, -0.01703, 0.3343), (0.1339, 0.1081, 0.3347), (0.134, -0.1422, 0.3339), (0.1116, -0.0242, 0.4024), (0.08955, 0.08144, 0.3967), (0.1086, -0.1298, 0.4082), (0.04515, -0.01203, 0.4672), (-0.04515, -0.01203, 0.4672), (0.04515, -0.1026, 0.4453), (0.04515, 0.05473, 0.4586), (-0.04515, 0.05473, 0.4586), (-0.08955, 0.08144, 0.3967), (-0.1339, 0.1081, 0.3347), (-0.1116, -0.0242, 0.4024), (-0.1086, -0.1298, 0.4082), (-0.134, -0.01703, 0.3343), (-0.134, -0.1422, 0.3339), (-0.143, -0.01407, 0.2939), (-0.1423, 0.1215, 0.2937), (-0.1437, -0.1496, 0.2941), (-0.1346, -0.02752, 0.2256), (-0.1358, -0.1422, 0.2261), (-0.04515, -0.1026, 0.4453), (0.1132, -0.128, 0.1961), (-0.01839, -0.0004464, 0.1506)], [], [(1, 4, 3, 0), (0, 2, 44, 18, 42, 1), (2, 0, 3, 6, 7), (13, 45, 5, 3, 4), (44, 2, 7, 8), (12, 8, 7, 9, 10), (13, 12, 10, 11, 45), (15, 14, 12, 13), (14, 17, 8, 12), (39, 16, 14, 15), (14, 16, 19, 17), (18, 44, 8, 17), (18, 17, 19, 20), (16, 22, 21, 19), (20, 19, 21, 23), (22, 25, 24, 21), (23, 21, 24, 26), (30, 27, 24, 25), (26, 24, 27, 29), (28, 27, 30, 31), (43, 29, 27, 28), (31, 30, 25, 32), (31, 32, 34, 28), (33, 36, 34, 32), (32, 25, 22, 33), (37, 35, 34, 36), (35, 43, 28, 34), (33, 39, 38, 36), (37, 36, 38, 40), (15, 41, 38, 39), (42, 40, 38, 41), (15, 13, 4, 41), (42, 41, 4, 1), (42, 18, 20, 40), (40, 20, 23, 37), (33, 22, 16, 39), (37, 23, 26, 35), (35, 26, 29, 43)])
me_plane_003.polygons.foreach_set('use_smooth', [True] * 38)
_uv = me_plane_003.uv_layers.new(name='UVMap')
_uv.uv.foreach_set('vector', [0.0, 0.0, 0.0, 0.0, 0.0, 0.0, 0.0, 0.0, 0.0, 0.0, 0.0, 0.0, 0.0, 0.0, 0.0, 0.0, 0.0, 0.0, 0.0, 0.0, 0.0, 0.0, 0.0, 0.0, 0.0, 0.0, 0.0, 0.0, 0.0, 0.0, 0.0, 0.0, 0.0, 0.0, 0.0, 0.0, 0.0, 0.0, 0.0, 0.0, 0.0, 0.0, 0.0, 0.0, 0.0, 0.0, 0.0, 0.0, 0.0, 0.0, 0.0, 0.0, 0.0, 0.0, 0.0, 0.0, 0.0, 0.0, 0.0, 0.0, 0.0, 0.0, 0.0, 0.0, 0.0, 0.0, 0.0, 0.0, 0.0, 0.0, 0.0, 0.0, 0.0, 0.0, 0.0, 0.0, 0.0, 0.0, 0.0, 0.0, 0.0, 0.0, 0.0, 0.0, 0.0, 0.0, 0.0, 0.0, 0.0, 0.0, 0.0, 0.0, 0.0, 0.0, 0.0, 0.0, 0.0, 0.0, 0.0, 0.0, 0.0, 0.0, 0.0, 0.0, 0.0, 0.0, 0.0, 0.0, 0.0, 0.0, 0.0, 0.0, 0.0, 0.0, 0.0, 0.0, 0.0, 0.0, 0.0, 0.0, 0.0, 0.0, 0.0, 0.0, 0.0, 0.0, 0.0, 0.0, 0.0, 0.0, 0.0, 0.0, 0.0, 0.0, 0.0, 0.0, 0.0, 0.0, 0.0, 0.0, 0.0, 0.0, 0.0, 0.0, 0.0, 0.0, 0.0, 0.0, 0.0, 0.0, 0.0, 0.0, 0.0, 0.0, 0.0, 0.0, 0.0, 0.0, 0.0, 0.0, 0.0, 0.0, 0.0, 0.0, 0.0, 0.0, 0.0, 0.0, 0.0, 0.0, 0.0, 0.0, 0.0, 0.0, 0.0, 0.0, 0.0, 0.0, 0.0, 0.0, 0.0, 0.0, 0.0, 0.0, 0.0, 0.0, 0.0, 0.0, 0.0, 0.0, 0.0, 0.0, 0.0, 0.0, 0.0, 0.0, 0.0, 0.0, 0.0, 0.0, 0.0, 0.0, 0.0, 0.0, 0.0, 0.0, 0.0, 0.0, 0.0, 0.0, 0.0, 0.0, 0.0, 0.0, 0.0, 0.0, 0.0, 0.0, 0.0, 0.0, 0.0, 0.0, 0.0, 0.0, 0.0, 0.0, 0.0, 0.0, 0.0, 0.0, 0.0, 0.0, 0.0, 0.0, 0.0, 0.0, 0.0, 0.0, 0.0, 0.0, 0.0, 0.0, 0.0, 0.0, 0.0, 0.0, 0.0, 0.0, 0.0, 0.0, 0.0, 0.0, 0.0, 0.0, 0.0, 0.0, 0.0, 0.0, 0.0, 0.0, 0.0, 0.0, 0.0, 0.0, 0.0, 0.0, 0.0, 0.0, 0.0, 0.0, 0.0, 0.0, 0.0, 0.0, 0.0, 0.0, 0.0, 0.0, 0.0, 0.0, 0.0, 0.0, 0.0, 0.0, 0.0, 0.0, 0.0, 0.0, 0.0, 0.0, 0.0, 0.0, 0.0, 0.0, 0.0, 0.0, 0.0, 0.0, 0.0, 0.0, 0.0, 0.0, 0.0, 0.0, 0.0, 0.0, 0.0, 0.0, 0.0, 0.0, 0.0, 0.0, 0.0, 0.0, 0.0, 0.0])
me_plane_003.use_remesh_fix_poles = True
me_plane_003.use_remesh_preserve_attributes = False
me_plane_003.update()
me_plane_004 = bpy.data.meshes.new('Plane.004')
me_plane_004.from_pydata([(0.1344, 6.557e-07, -0.2867), (0.1571, -0.09963, -0.2966), (0.1095, 0.09117, -0.2946), (0.02327, 8.345e-07, -0.3049), (0.131, 0.01187, -0.3363), (0.1534, -0.07425, -0.3281), (0.1086, 0.09798, -0.3445), (0.1253, 0.02886, -0.3702), (0.1081, 0.1019, -0.3731), (0.1425, -0.04418, -0.3673), (0.1379, -0.01474, -0.4015), (0.1075, 0.1058, -0.4018), (0.1684, -0.1353, -0.4012), (0.1379, -0.02295, -0.4589), (0.1064, 0.1137, -0.4591), (0.1694, -0.1596, -0.4588), (0.1375, -0.0201, -0.4997), (0.1057, 0.1189, -0.4974), (0.1693, -0.1591, -0.502), (0.02284, -0.01657, -0.4981), (0.01987, 0.1259, -0.497), (0.03684, -0.1575, -0.5), (0.02242, -0.0191, -0.4584), (0.02253, 0.1214, -0.4581), (0.02232, -0.1596, -0.4588), (0.02776, -0.01041, -0.4006), (0.0265, 0.1145, -0.4), (0.02903, -0.1353, -0.4012), (0.03142, 0.03344, -0.3691), (0.02848, 0.1111, -0.3709), (0.03436, -0.04418, -0.3673), (0.03086, 0.01668, -0.335), (0.03125, -0.07425, -0.3281), (0.03047, 0.1076, -0.3419), (0.02093, 0.09963, -0.3132), (0.02561, -0.09963, -0.2966)], [], [(1, 0, 3, 35), (0, 1, 5, 4), (2, 0, 4, 6), (34, 3, 0, 2), (9, 7, 4, 5), (8, 6, 4, 7), (11, 8, 7, 10), (9, 12, 10, 7), (14, 11, 10, 13), (12, 15, 13, 10), (17, 14, 13, 16), (15, 18, 16, 13), (17, 16, 19, 20), (19, 16, 18, 21), (20, 19, 22, 23), (19, 21, 24, 22), (23, 22, 25, 26), (27, 25, 22, 24), (26, 25, 28, 29), (30, 28, 25, 27), (33, 29, 28, 31), (32, 31, 28, 30), (32, 35, 3, 31), (33, 31, 3, 34), (33, 6, 8, 29), (34, 2, 6, 33), (1, 35, 32, 5), (5, 32, 30, 9), (12, 9, 30, 27), (11, 26, 29, 8), (15, 12, 27, 24), (26, 11, 14, 23), (24, 21, 18, 15), (20, 23, 14, 17)])
me_plane_004.polygons.foreach_set('use_smooth', [True] * 34)
_uv = me_plane_004.uv_layers.new(name='UVMap')
_uv.uv.foreach_set('vector', [0.0, 0.0, 0.0, 0.0, 0.0, 0.0, 0.0, 0.0, 0.0, 0.0, 0.0, 0.0, 0.0, 0.0, 0.0, 0.0, 0.0, 0.0, 0.0, 0.0, 0.0, 0.0, 0.0, 0.0, 0.0, 0.0, 0.0, 0.0, 0.0, 0.0, 0.0, 0.0, 0.0, 0.0, 0.0, 0.0, 0.0, 0.0, 0.0, 0.0, 0.0, 0.0, 0.0, 0.0, 0.0, 0.0, 0.0, 0.0, 0.0, 0.0, 0.0, 0.0, 0.0, 0.0, 0.0, 0.0, 0.0, 0.0, 0.0, 0.0, 0.0, 0.0, 0.0, 0.0, 0.0, 0.0, 0.0, 0.0, 0.0, 0.0, 0.0, 0.0, 0.0, 0.0, 0.0, 0.0, 0.0, 0.0, 0.0, 0.0, 0.0, 0.0, 0.0, 0.0, 0.0, 0.0, 0.0, 0.0, 0.0, 0.0, 0.0, 0.0, 0.0, 0.0, 0.0, 0.0, 0.0, 0.0, 0.0, 0.0, 0.0, 0.0, 0.0, 0.0, 0.0, 0.0, 0.0, 0.0, 0.0, 0.0, 0.0, 0.0, 0.0, 0.0, 0.0, 0.0, 0.0, 0.0, 0.0, 0.0, 0.0, 0.0, 0.0, 0.0, 0.0, 0.0, 0.0, 0.0, 0.0, 0.0, 0.0, 0.0, 0.0, 0.0, 0.0, 0.0, 0.0, 0.0, 0.0, 0.0, 0.0, 0.0, 0.0, 0.0, 0.0, 0.0, 0.0, 0.0, 0.0, 0.0, 0.0, 0.0, 0.0, 0.0, 0.0, 0.0, 0.0, 0.0, 0.0, 0.0, 0.0, 0.0, 0.0, 0.0, 0.0, 0.0, 0.0, 0.0, 0.0, 0.0, 0.0, 0.0, 0.0, 0.0, 0.0, 0.0, 0.0, 0.0, 0.0, 0.0, 0.0, 0.0, 0.0, 0.0, 0.0, 0.0, 0.0, 0.0, 0.0, 0.0, 0.0, 0.0, 0.0, 0.0, 0.0, 0.0, 0.0, 0.0, 0.0, 0.0, 0.0, 0.0, 0.0, 0.0, 0.0, 0.0, 0.0, 0.0, 0.0, 0.0, 0.0, 0.0, 0.0, 0.0, 0.0, 0.0, 0.0, 0.0, 0.0, 0.0, 0.0, 0.0, 0.0, 0.0, 0.0, 0.0, 0.0, 0.0, 0.0, 0.0, 0.0, 0.0, 0.0, 0.0, 0.0, 0.0, 0.0, 0.0, 0.0, 0.0, 0.0, 0.0, 0.0, 0.0, 0.0, 0.0, 0.0, 0.0, 0.0, 0.0, 0.0, 0.0, 0.0, 0.0, 0.0, 0.0, 0.0, 0.0, 0.0, 0.0, 0.0, 0.0, 0.0, 0.0, 0.0, 0.0, 0.0, 0.0, 0.0, 0.0, 0.0, 0.0])
me_plane_004.use_remesh_fix_poles = True
me_plane_004.use_remesh_preserve_attributes = False
me_plane_004.update()

# ---- objects
ob_empty = bpy.data.objects.new('Empty', None)
ob_empty_001 = bpy.data.objects.new('Empty.001', None)
ob_empty_002 = bpy.data.objects.new('Empty.002', None)
ob_plane = bpy.data.objects.new('Plane', me_plane)
ob_plane_001 = bpy.data.objects.new('Plane.001', me_plane_001)
ob_plane_002 = bpy.data.objects.new('Plane.002', me_plane_002)
ob_plane_003 = bpy.data.objects.new('Plane.003', me_plane_003)
ob_plane_004 = bpy.data.objects.new('Plane.004', me_plane_004)

# ---- transforms, parenting, visibility, modifiers, constraints
ob_empty.location = (-0.00212, 5.0, 0.5)
ob_empty.rotation_euler = (1.571, 0.0, 0.0)
ob_empty.scale = (0.2, 0.2, 0.2)
ob_empty.empty_display_type = 'IMAGE'
ob_empty.empty_display_size = 5.0
ob_empty.empty_image_side = 'FRONT'
ob_empty_001.location = (-5.0, 0.3524, 0.5188)
ob_empty_001.rotation_euler = (1.571, -0.0, 1.571)
ob_empty_001.scale = (0.2339, 0.2339, 0.2339)
ob_empty_001.empty_display_type = 'IMAGE'
ob_empty_001.empty_display_size = 5.0
ob_empty_001.empty_image_side = 'FRONT'
ob_empty_002.location = (5.0, 0.3325, 0.5188)
ob_empty_002.rotation_euler = (1.571, -0.0, -1.571)
ob_empty_002.scale = (0.234, 0.234, 0.234)
ob_empty_002.empty_display_type = 'IMAGE'
ob_empty_002.empty_display_size = 5.0
ob_empty_002.empty_image_side = 'FRONT'
ob_plane.location = (-0.014, 0.3351, 0.5238)
ob_plane_001.location = (-0.014, 0.3351, 0.5238)
ob_plane_002.location = (-0.014, 0.3351, 0.5238)
ob_plane_003.location = (-0.014, 0.3351, 0.5238)
ob_plane_004.location = (-0.014, 0.3351, 0.5238)

# ---- collection membership
col_collection.objects.link(ob_empty)
col_collection.objects.link(ob_empty_001)
col_collection.objects.link(ob_empty_002)
col_collection.objects.link(ob_plane)
col_collection.objects.link(ob_plane_001)
col_collection.objects.link(ob_plane_002)
col_collection.objects.link(ob_plane_003)
col_collection.objects.link(ob_plane_004)

# ---- scene / render settings (as saved in the file)
scene.frame_start = 1; scene.frame_end = 250; scene.frame_set(1)
scene.render.engine = 'BLENDER_EEVEE_NEXT'
scene.cycles.sampling_pattern = 'TABULATED_SOBOL'
scene.cycles.use_light_tree = False
scene.view_settings.view_transform = 'Filmic'
bpy.context.view_layer.update()

# ---- added for rendering (the .blend has no active camera and no usable light): camera, sun
cam_auto = bpy.data.cameras.new('AutoCamera')
cam_auto.lens = 50.0
cam_auto.sensor_width = 36.0
cam_auto.clip_end = 1000.0
ob_auto_camera = bpy.data.objects.new('AutoCamera', cam_auto)
scene.collection.objects.link(ob_auto_camera)
ob_auto_camera.location = (0.971979, -0.864831, 1.2952)
ob_auto_camera.rotation_euler = (1.09748, -7.21219e-08, 0.694738)
scene.camera = ob_auto_camera
light_auto_sun = bpy.data.lights.new('AutoSun', 'SUN')
light_auto_sun.energy = 3.0
light_auto_sun.angle = 0.0523599
ob_auto_sun = bpy.data.objects.new('AutoSun', light_auto_sun)
scene.collection.objects.link(ob_auto_sun)
ob_auto_sun.rotation_euler = (0.872665, 0.174533, 0.523599)
bpy.context.view_layer.update()
